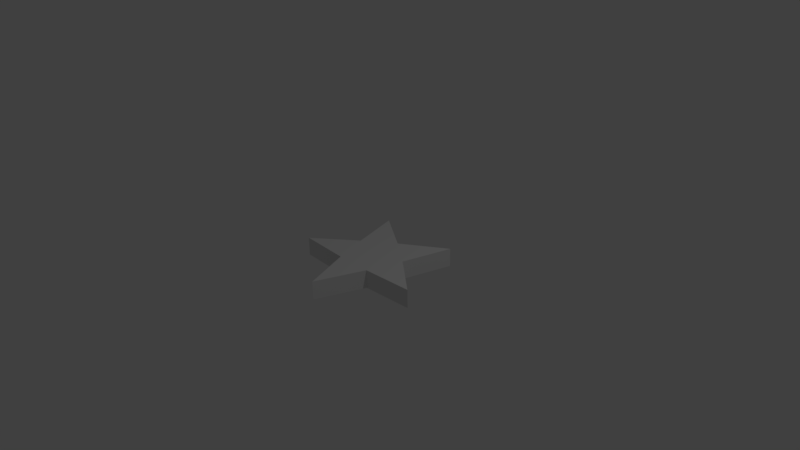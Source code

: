 # Source: Star.blend  (saved by Blender 2.77.0; exported with 4.5.12 LTS)
import bpy
from mathutils import Matrix  # noqa: F401  (used for matrix-valued properties, if any)

bpy.ops.wm.read_factory_settings(use_empty=True)
scene = bpy.context.scene
scene.name = 'Scene'

# ---- collections
col_collection_1 = bpy.data.collections.new('Collection 1'); scene.collection.children.link(col_collection_1)

# ---- world
world_world = bpy.data.worlds.new('World'); scene.world = world_world
world_world.color = (0.05088, 0.05088, 0.05088)
world_world.use_sun_shadow = False
world_world.sun_shadow_jitter_overblur = 0.0
world_world.cycles.sampling_method = 'MANUAL'

# ---- cameras
cam_camera = bpy.data.cameras.new('Camera')
cam_camera.clip_end = 100.0
cam_camera.lens = 35.0
cam_camera.sensor_width = 32.0
cam_camera.sensor_height = 18.0
cam_camera.ortho_scale = 7.314
cam_camera.dof.focus_distance = 0.0
cam_camera.dof.aperture_fstop = 128.0

# ---- lights
light_lamp = bpy.data.lights.new('Lamp', 'POINT')
light_lamp.transmission_factor = 0.0
light_lamp.cutoff_distance = 30.0
light_lamp.energy = 100.0
light_lamp.shadow_buffer_clip_start = 1.001
light_lamp.shadow_soft_size = 0.1
light_lamp.shadow_maximum_resolution = 0.006
light_lamp.use_absolute_resolution = True

# ---- meshes
me_circle = bpy.data.meshes.new('Circle')
me_circle.from_pydata([(0.002939, 0.4198, -2.623e-06), (-0.5848, 0.8046, -2.623e-06), (-0.4005, 0.1267, -2.623e-06), (-0.9481, -0.3134, -2.623e-06), (-0.2464, -0.3476, -2.623e-06), (0.002939, -1.004, -2.623e-06), (0.2523, -0.3476, -2.623e-06), (0.954, -0.3134, -2.623e-06), (0.4063, 0.1267, -2.623e-06), (0.5907, 0.8046, -2.623e-06), (0.002939, 0.4198, -0.2531), (-0.5848, 0.8046, -0.2531), (-0.4005, 0.1267, -0.2531), (-0.9481, -0.3134, -0.2531), (-0.2464, -0.3476, -0.2531), (0.002939, -1.004, -0.2531), (0.2523, -0.3476, -0.2531), (0.954, -0.3134, -0.2531), (0.4063, 0.1267, -0.2531), (0.5907, 0.8046, -0.2531)], [], [(0, 8, 9), (2, 0, 1), (2, 8, 0), (8, 6, 7), (4, 8, 2), (4, 6, 8), (4, 5, 6), (4, 2, 3), (10, 19, 18), (12, 11, 10), (12, 10, 18), (18, 17, 16), (14, 12, 18), (14, 18, 16), (14, 16, 15), (14, 13, 12), (6, 5, 15, 16), (3, 2, 12, 13), (0, 9, 19, 10), (7, 6, 16, 17), (4, 3, 13, 14), (1, 0, 10, 11), (8, 7, 17, 18), (5, 4, 14, 15), (2, 1, 11, 12), (9, 8, 18, 19)])
me_circle.use_remesh_preserve_volume = False
me_circle.use_remesh_preserve_attributes = False
me_circle.use_mirror_vertex_groups = False
me_circle.update()

# ---- objects
ob_circle = bpy.data.objects.new('Circle', me_circle)
ob_lamp = bpy.data.objects.new('Lamp', light_lamp)
ob_camera = bpy.data.objects.new('Camera', cam_camera)

# ---- transforms, parenting, visibility, modifiers, constraints
ob_circle.location = (0.0, 0.0, 0.0)
ob_circle.lineart.crease_threshold = 0.0
ob_lamp.location = (4.076, 1.005, 5.904)
ob_lamp.rotation_euler = (0.6503, 0.05522, 1.866)
ob_lamp.lock_rotations_4d = False
ob_lamp.empty_display_type = 'ARROWS'
ob_lamp.color = (0.0, 0.0, 0.0, 0.0)
ob_lamp.lineart.crease_threshold = 0.0
ob_camera.location = (7.481, -6.508, 5.344)
ob_camera.rotation_euler = (1.109, 0.01082, 0.8149)
ob_camera.lock_rotations_4d = False
ob_camera.empty_display_type = 'ARROWS'
ob_camera.color = (0.0, 0.0, 0.0, 0.0)
ob_camera.display_type = 'WIRE'
ob_camera.lineart.crease_threshold = 0.0

# ---- collection membership
col_collection_1.objects.link(ob_circle)
col_collection_1.objects.link(ob_lamp)
col_collection_1.objects.link(ob_camera)

# ---- scene / render settings (as saved in the file)
scene.camera = ob_camera
scene.frame_start = 1; scene.frame_end = 250; scene.frame_set(1)
scene.render.engine = 'BLENDER_EEVEE_NEXT'
scene.render.resolution_percentage = 50
scene.render.dither_intensity = 0.0
scene.cycles.use_denoising = False
scene.cycles.samples = 128
scene.cycles.sampling_pattern = 'TABULATED_SOBOL'
scene.cycles.light_sampling_threshold = 0.0
scene.cycles.use_adaptive_sampling = False
scene.cycles.use_light_tree = False
scene.cycles.blur_glossy = 0.0
scene.cycles.sample_clamp_indirect = 0.0
scene.view_settings.view_transform = 'Standard'
bpy.context.view_layer.update()
